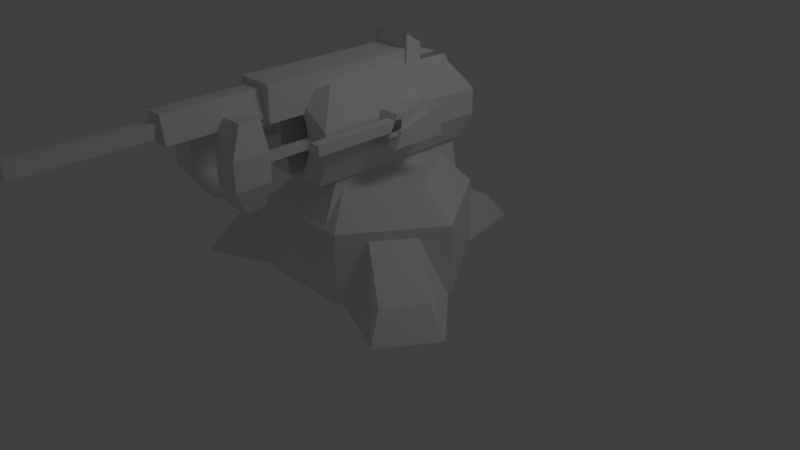 # Source: andangel.blend  (saved by Blender 2.63.0; exported with 4.5.12 LTS)
import bpy
from mathutils import Matrix  # noqa: F401  (used for matrix-valued properties, if any)

bpy.ops.wm.read_factory_settings(use_empty=True)
scene = bpy.context.scene
scene.name = 'Scene'

# ---- collections
col_collection_1 = bpy.data.collections.new('Collection 1'); scene.collection.children.link(col_collection_1)
col_collection_2 = bpy.data.collections.new('Collection 2'); scene.collection.children.link(col_collection_2)
col_collection_3 = bpy.data.collections.new('Collection 3'); scene.collection.children.link(col_collection_3)
col_collection_4 = bpy.data.collections.new('Collection 4'); scene.collection.children.link(col_collection_4)
col_collection_5 = bpy.data.collections.new('Collection 5'); scene.collection.children.link(col_collection_5)
col_collection_6 = bpy.data.collections.new('Collection 6'); scene.collection.children.link(col_collection_6)
col_collection_7 = bpy.data.collections.new('Collection 7'); scene.collection.children.link(col_collection_7)

# ---- world
world_world = bpy.data.worlds.new('World'); scene.world = world_world
world_world.color = (0.05088, 0.05088, 0.05088)
world_world.use_sun_shadow = False
world_world.sun_shadow_jitter_overblur = 0.0
world_world.cycles.sampling_method = 'MANUAL'
world_world.cycles.sample_map_resolution = 256

# ---- cameras
cam_camera = bpy.data.cameras.new('Camera')
cam_camera.clip_end = 100.0
cam_camera.lens = 35.0
cam_camera.sensor_width = 32.0
cam_camera.sensor_height = 18.0
cam_camera.ortho_scale = 7.314
cam_camera.dof.focus_distance = 0.0
cam_camera.dof.aperture_fstop = 128.0

# ---- lights
light_lamp = bpy.data.lights.new('Lamp', 'POINT')
light_lamp.transmission_factor = 0.0
light_lamp.cutoff_distance = 30.0
light_lamp.energy = 100.0
light_lamp.shadow_buffer_clip_start = 1.001
light_lamp.shadow_soft_size = 1.0
light_lamp.shadow_maximum_resolution = 0.006
light_lamp.use_absolute_resolution = True
light_lamp.cycles.use_multiple_importance_sampling = False

# ---- meshes
me_shella = bpy.data.meshes.new('shellA')
me_shella.from_pydata([(1.25, 26.59, -2.5), (1.25, 26.59, 2.5), (1.25, 29.5, 2.5), (1.25, 29.5, -2.5), (-1.25, 26.59, -2.5), (-1.25, 29.5, -2.5), (-1.25, 29.5, 2.5), (-1.25, 26.59, 2.5)], [], [(0, 3, 2), (0, 2, 1), (4, 5, 3), (0, 4, 3), (5, 6, 2), (5, 2, 3), (6, 7, 1), (6, 1, 2), (0, 7, 4), (7, 0, 1), (4, 7, 6), (4, 6, 5)])
_uv = me_shella.uv_layers.new(name='UVMap')
_uv.uv.foreach_set('vector', [0.0, 0.0, 0.0, 0.0, 0.0, 0.0, 0.0, 0.0, 0.0, 0.0, 0.0, 0.0, 0.0, 0.0, 0.0, 0.0, 0.0, 0.0, 0.0, 0.0, 0.0, 0.0, 0.0, 0.0, 0.0, 0.0, 0.0, 0.0, 0.0, 0.0, 0.0, 0.0, 0.0, 0.0, 0.0, 0.0, 0.0, 0.0, 0.0, 0.0, 0.0, 0.0, 0.0, 0.0, 0.0, 0.0, 0.0, 0.0, 0.0, 0.0, 0.0, 0.0, 0.0, 0.0, 0.0, 0.0, 0.0, 0.0, 0.0, 0.0, 0.0, 0.0, 0.0, 0.0, 0.0, 0.0, 0.0, 0.0, 0.0, 0.0, 0.0, 0.0])
me_shella.use_remesh_preserve_volume = False
me_shella.use_remesh_preserve_attributes = False
me_shella.use_mirror_vertex_groups = False
me_shella.update()
me_gun2 = bpy.data.meshes.new('gun2')
me_gun2.from_pydata([(12.5, 39.5, -28.32), (12.5, 39.5, -5.0), (12.5, 42.0, -5.0), (12.5, 42.0, -28.32), (15.0, 39.5, -28.32), (15.0, 42.0, -28.32), (15.0, 42.0, -5.0), (15.0, 39.5, -5.0)], [], [(0, 4, 7, 1), (5, 3, 2, 6), (4, 5, 6, 7), (0, 1, 2, 3), (4, 0, 3, 5)])
_uv = me_gun2.uv_layers.new(name='UVMap')
_uv.uv.foreach_set('vector', [0.1577, 0.5164, 0.1858, 0.5164, 0.1858, 0.5446, 0.1577, 0.5446, 0.1577, 0.5164, 0.1858, 0.5164, 0.1858, 0.5446, 0.1577, 0.5446, 0.1577, 0.5164, 0.1858, 0.5164, 0.1858, 0.5446, 0.1577, 0.5446, 0.1577, 0.5164, 0.1858, 0.5164, 0.1858, 0.5446, 0.1577, 0.5446, 0.1577, 0.5164, 0.1858, 0.5164, 0.1858, 0.5446, 0.1577, 0.5446])
me_gun2.use_remesh_preserve_volume = False
me_gun2.use_remesh_preserve_attributes = False
me_gun2.use_mirror_vertex_groups = False
me_gun2.update()
me_gun1 = bpy.data.meshes.new('gun1')
me_gun1.from_pydata([(-16.25, 39.5, -28.32), (-16.25, 39.5, -5.0), (-16.25, 42.0, -5.0), (-16.25, 42.0, -28.32), (-13.75, 39.5, -28.32), (-13.75, 42.0, -28.32), (-13.75, 42.0, -5.0), (-13.75, 39.5, -5.0)], [], [(5, 3, 2, 6), (4, 5, 6, 7), (4, 0, 3, 5), (0, 4, 7, 1), (0, 1, 2, 3)])
_uv = me_gun1.uv_layers.new(name='UVMap')
_uv.uv.foreach_set('vector', [0.1598, 0.5188, 0.1852, 0.5188, 0.1852, 0.5442, 0.1598, 0.5442, 0.1598, 0.5188, 0.1852, 0.5188, 0.1852, 0.5442, 0.1598, 0.5442, 0.1598, 0.5188, 0.1852, 0.5188, 0.1852, 0.5442, 0.1598, 0.5442, 0.1598, 0.5188, 0.1852, 0.5188, 0.1852, 0.5442, 0.1598, 0.5442, 0.1598, 0.5188, 0.1852, 0.5188, 0.1852, 0.5442, 0.1598, 0.5442])
me_gun1.use_remesh_preserve_volume = False
me_gun1.use_remesh_preserve_attributes = False
me_gun1.use_mirror_vertex_groups = False
me_gun1.update()
me_flare2 = bpy.data.meshes.new('flare2')
me_flare2.from_pydata([(13.75, 40.75, -30.0)], [], [])
me_flare2.use_remesh_preserve_volume = False
me_flare2.use_remesh_preserve_attributes = False
me_flare2.use_mirror_vertex_groups = False
me_flare2.update()
me_flare1 = bpy.data.meshes.new('flare1')
me_flare1.from_pydata([(-15.0, 40.75, -30.0)], [], [])
me_flare1.use_remesh_preserve_volume = False
me_flare1.use_remesh_preserve_attributes = False
me_flare1.use_mirror_vertex_groups = False
me_flare1.update()
me_base = bpy.data.meshes.new('base')
me_base.from_pydata([(18.12, 25.44, -0.05896), (8.125, 25.44, -15.68), (12.5, 17.94, -22.43), (-8.125, 25.44, -15.68), (27.5, 17.94, -0.05896), (-18.12, 25.44, -0.05895), (-12.5, -1.251e-13, -22.5), (28.69, 6.75, -24.04), (31.44, -0.0625, -28.91), (12.5, 0.0, -22.5), (-27.5, 17.94, -0.05895), (-12.5, 17.94, -22.43), (-31.44, -0.0625, -28.91), (-28.69, 6.75, -24.04), (-16.77, 15.62, -16.0), (-13.28, -0.0625, -21.18), (-40.53, -0.0625, -15.44), (-34.98, 6.75, -14.71), (-23.07, 15.62, -6.673), (-27.12, -0.0625, -0.6628), (-8.75, 18.12, -22.07), (-6.875, 28.12, 21.25), (-6.875, 28.12, -16.45), (-8.75, 18.12, 21.25), (8.125, 18.12, -22.07), (6.25, 28.12, 21.25), (6.25, 28.12, -16.45), (8.125, 18.12, 21.25), (16.77, 15.62, -16.0), (13.28, -0.0625, -21.18), (40.53, -0.0625, -15.44), (34.98, 6.75, -14.71), (23.07, 15.62, -6.673), (27.12, -0.0625, -0.6628), (-12.5, 17.94, 22.43), (-8.125, 25.44, 15.68), (-12.25, -0.0625, 22.34), (27.5, 8.085e-13, -1.071e-05), (8.125, 25.44, 15.68), (12.5, -3.397e-06, 22.5), (-12.5, -3.397e-06, 22.5), (-6.005, 15.62, 22.34), (-6.005, 6.75, 36.71), (-8.505, -0.06251, 41.71), (12.5, 17.94, 22.43), (-27.5, -1.815e-13, 2.404e-06), (7.745, -0.0625, 41.71), (5.245, 6.75, 36.71), (5.245, 15.62, 22.34), (12.5, -0.0625, 22.34)], [], [(26, 25, 27, 24), (30, 31, 32, 33), (8, 29, 28, 7), (20, 23, 21, 22), (16, 19, 18, 17), (12, 13, 14, 15), (16, 17, 13, 12), (26, 22, 21, 25), (14, 13, 17, 18), (0, 4, 2, 1), (22, 26, 24, 20), (30, 8, 7, 31), (25, 21, 23, 27), (5, 3, 11, 10), (3, 5, 0, 1), (3, 1, 2, 11), (9, 6, 11, 2), (28, 32, 31, 7), (41, 42, 47, 48), (6, 45, 10, 11), (9, 2, 4, 37), (46, 47, 42, 43), (43, 42, 41, 36), (46, 49, 48, 47), (0, 38, 44, 4), (38, 0, 5, 35), (39, 44, 34, 40), (38, 35, 34, 44), (5, 10, 34, 35), (39, 37, 4, 44), (40, 34, 10, 45)])
_uv = me_base.uv_layers.new(name='UVMap')
_uv.uv.foreach_set('vector', [0.1467, 0.5984, 0.1467, 0.9425, 0.2395, 0.9425, 0.2395, 0.5471, 0.3902, 0.1474, 0.4244, 0.2093, 0.5366, 0.2854, 0.5503, 0.1474, 0.3902, 0.1474, 0.5594, 0.1474, 0.5495, 0.002923, 0.4282, 0.08207, 0.2392, 0.5471, 0.2392, 0.9422, 0.1464, 0.9422, 0.1464, 0.5984, 0.3902, 0.1474, 0.5503, 0.1474, 0.5366, 0.2854, 0.4244, 0.2093, 0.3902, 0.1474, 0.4282, 0.08207, 0.5495, 0.002923, 0.5594, 0.1474, 0.2725, 0.2007, 0.292, 0.1346, 0.38, 0.1346, 0.3996, 0.2007, 0.02368, 0.5983, 0.1435, 0.5983, 0.1435, 0.9425, 0.02368, 0.9425, 0.38, 0.002488, 0.38, 0.1346, 0.292, 0.1346, 0.292, 0.002488, 0.269, 0.2058, 0.1704, 0.2534, 0.1704, 0.007697, 0.2664, 0.03659, 0.1435, 0.5983, 0.02368, 0.5983, 0.006563, 0.4935, 0.1606, 0.4935, 0.2725, 0.2007, 0.3996, 0.2007, 0.38, 0.1346, 0.292, 0.1346, 0.3294, 0.4909, 0.3294, 0.6069, 0.2411, 0.6235, 0.2411, 0.4743, 0.269, 0.2058, 0.2664, 0.03659, 0.1704, 0.007697, 0.1704, 0.2534, 0.2691, 0.2967, 0.4155, 0.203, 0.4155, 0.5426, 0.2691, 0.4489, 0.2682, 0.2963, 0.2678, 0.4479, 0.1736, 0.4885, 0.1741, 0.2558, 0.006211, 0.4885, 0.006212, 0.2558, 0.1741, 0.2558, 0.1736, 0.4885, 0.38, 0.002488, 0.292, 0.002488, 0.292, 0.1346, 0.38, 0.1346, 0.38, 0.002488, 0.38, 0.1346, 0.292, 0.1346, 0.292, 0.002488, 0.006778, 0.007195, 0.006778, 0.2538, 0.1704, 0.2534, 0.1704, 0.007697, 0.006778, 0.007195, 0.1704, 0.007697, 0.1704, 0.2534, 0.006778, 0.2538, 0.2725, 0.2007, 0.292, 0.1346, 0.38, 0.1346, 0.3996, 0.2007, 0.3902, 0.1474, 0.4282, 0.08207, 0.5495, 0.002923, 0.5594, 0.1474, 0.3902, 0.1474, 0.5503, 0.1474, 0.5366, 0.2854, 0.4244, 0.2093, 0.269, 0.2058, 0.2664, 0.03659, 0.1704, 0.007697, 0.1704, 0.2534, 0.2691, 0.2967, 0.4155, 0.203, 0.4155, 0.5426, 0.2691, 0.4489, 0.006211, 0.4885, 0.1736, 0.4885, 0.1741, 0.2558, 0.006212, 0.2558, 0.2682, 0.2963, 0.2678, 0.4479, 0.1736, 0.4885, 0.1741, 0.2558, 0.269, 0.2058, 0.1704, 0.2534, 0.1704, 0.007697, 0.2664, 0.03659, 0.006778, 0.007195, 0.006778, 0.2538, 0.1704, 0.2534, 0.1704, 0.007697, 0.006778, 0.007195, 0.1704, 0.007697, 0.1704, 0.2534, 0.006778, 0.2538])
me_base.use_remesh_preserve_volume = False
me_base.use_remesh_preserve_attributes = False
me_base.use_mirror_vertex_groups = False
me_base.update()
me_turret = bpy.data.meshes.new('turret')
me_turret.from_pydata([(-8.125, 28.44, -22.5), (-1.875, 28.44, 23.75), (-8.125, 28.44, 23.75), (-1.875, 28.44, -22.5), (-11.25, 35.04, -22.5), (-5.0, 35.04, 23.75), (-11.25, 35.04, 23.75), (-5.0, 35.04, -22.5), (-11.25, 41.65, -22.5), (-5.0, 41.65, 23.75), (-11.25, 41.65, 23.75), (-5.0, 41.65, -22.5), (-7.5, 50.75, -17.5), (-1.875, 48.25, 23.75), (-7.5, 50.75, 16.25), (-1.875, 48.25, -22.5), (1.875, 48.25, -22.5), (7.5, 50.75, 16.25), (1.875, 48.25, 23.75), (7.5, 50.75, -17.5), (5.0, 41.65, -22.5), (11.25, 41.65, 23.75), (5.0, 41.65, 23.75), (11.25, 41.65, -22.5), (5.0, 35.04, -22.5), (11.25, 35.04, 23.75), (5.0, 35.04, 23.75), (11.25, 35.04, -22.5), (1.875, 28.44, -22.5), (8.125, 28.44, 23.75), (1.875, 28.44, 23.75), (8.125, 28.44, -22.5)], [], [(25, 26, 30, 29), (30, 26, 24, 28), (26, 22, 20, 24), (18, 16, 20, 22), (27, 25, 29, 31), (17, 18, 22, 21), (20, 23, 27, 24), (16, 19, 23, 20), (24, 27, 31, 28), (29, 30, 28, 31), (19, 17, 21, 23), (19, 16, 18, 17), (21, 22, 26, 25), (23, 21, 25, 27), (8, 4, 6, 10), (10, 6, 5, 9), (12, 14, 13, 15), (12, 8, 10, 14), (2, 0, 3, 1), (7, 3, 0, 4), (15, 11, 8, 12), (11, 7, 4, 8), (14, 10, 9, 13), (4, 0, 2, 6), (13, 9, 11, 15), (5, 7, 11, 9), (1, 3, 7, 5), (6, 2, 1, 5)])
_uv = me_turret.uv_layers.new(name='UVMap')
_uv.uv.foreach_set('vector', [0.5293, 0.9911, 0.5293, 0.9312, 0.466, 0.9012, 0.466, 0.9611, 0.9269, 0.9912, 0.9941, 0.9912, 0.9941, 0.5655, 0.9269, 0.5655, 0.8653, 0.9912, 0.9261, 0.9912, 0.9261, 0.5655, 0.8653, 0.5655, 0.9934, 0.9912, 0.9934, 0.5655, 0.9261, 0.5655, 0.9261, 0.9912, 0.9262, 0.565, 0.9262, 0.9917, 0.9936, 0.9917, 0.9936, 0.565, 0.7105, 0.9766, 0.656, 0.9012, 0.5927, 0.9312, 0.5927, 0.9911, 0.5882, 0.8601, 0.5882, 0.9245, 0.5201, 0.9245, 0.5201, 0.8601, 0.6504, 0.8175, 0.6953, 0.8858, 0.5882, 0.9245, 0.5882, 0.8601, 0.5201, 0.8601, 0.5201, 0.9245, 0.452, 0.8923, 0.452, 0.8278, 0.865, 0.9912, 0.9263, 0.9912, 0.9263, 0.5655, 0.865, 0.5655, 0.7744, 0.6111, 0.7744, 0.9225, 0.8653, 0.9917, 0.8653, 0.565, 0.7744, 0.6111, 0.7176, 0.565, 0.7176, 0.9917, 0.7744, 0.9225, 0.5927, 0.9911, 0.5927, 0.9312, 0.5293, 0.9312, 0.5293, 0.9911, 0.8653, 0.565, 0.8653, 0.9917, 0.9262, 0.9917, 0.9262, 0.565, 0.8653, 0.565, 0.9262, 0.565, 0.9262, 0.9917, 0.8653, 0.9917, 0.5927, 0.9911, 0.5293, 0.9911, 0.5293, 0.9312, 0.5927, 0.9312, 0.7744, 0.6111, 0.7744, 0.9225, 0.7176, 0.9917, 0.7176, 0.565, 0.7744, 0.6111, 0.8653, 0.565, 0.8653, 0.9917, 0.7744, 0.9225, 0.865, 0.9912, 0.865, 0.5655, 0.9263, 0.5655, 0.9263, 0.9912, 0.5201, 0.8601, 0.452, 0.8278, 0.452, 0.8923, 0.5201, 0.9245, 0.6504, 0.8175, 0.5882, 0.8601, 0.5882, 0.9245, 0.6953, 0.8858, 0.5882, 0.8601, 0.5201, 0.8601, 0.5201, 0.9245, 0.5882, 0.9245, 0.7105, 0.9766, 0.5927, 0.9911, 0.5927, 0.9312, 0.656, 0.9012, 0.9262, 0.565, 0.9936, 0.565, 0.9936, 0.9917, 0.9262, 0.9917, 0.9934, 0.9912, 0.9261, 0.9912, 0.9261, 0.5655, 0.9934, 0.5655, 0.8653, 0.9912, 0.8653, 0.5655, 0.9261, 0.5655, 0.9261, 0.9912, 0.9269, 0.9912, 0.9269, 0.5655, 0.9941, 0.5655, 0.9941, 0.9912, 0.5293, 0.9911, 0.466, 0.9611, 0.466, 0.9012, 0.5293, 0.9312])
me_turret.use_remesh_preserve_volume = False
me_turret.use_remesh_preserve_attributes = False
me_turret.use_mirror_vertex_groups = False
me_turret.update()
me_barrel = bpy.data.meshes.new('barrel')
me_barrel.from_pydata([(-5.0, 44.69, -31.88), (-5.0, 53.25, 6.875), (-5.0, 53.25, -31.88), (4.375, 44.69, -31.88), (4.375, 53.25, 6.875), (4.375, 53.25, -31.88), (-2.5, 52.0, -31.88), (-3.75, 45.75, -31.88), (1.875, 52.0, -31.88), (3.125, 45.75, -31.88), (-1.875, 47.0, -55.0), (-5.0, 44.69, 6.875), (-5.625, 43.88, 6.875), (-4.375, 53.75, 12.5), (-5.625, 56.88, 6.875), (-4.375, 44.5, 12.5), (5.0, 43.88, 6.875), (3.75, 53.75, 12.5), (5.0, 56.88, 6.875), (3.75, 44.5, 12.5), (3.125, 45.75, -55.39), (1.875, 52.0, -55.39), (-3.75, 45.75, -55.39), (-2.5, 52.0, -55.39), (1.25, 47.0, -85.39), (1.25, 50.12, -55.0), (1.25, 50.12, -85.39), (1.25, 47.0, -55.0), (-1.875, 47.0, -85.39), (-1.875, 50.12, -55.0), (-1.875, 50.12, -85.39), (4.375, 44.69, 6.875)], [], [(15, 19, 17, 13), (28, 30, 26, 24), (16, 18, 17, 19), (15, 12, 16, 19), (18, 14, 13, 17), (20, 22, 23, 21), (29, 25, 26, 30), (3, 0, 2, 5), (12, 14, 18, 16), (5, 2, 1, 4), (24, 26, 25, 27), (2, 0, 11, 1), (14, 12, 15, 13), (0, 3, 31, 11), (20, 9, 7, 22), (6, 8, 21, 23), (28, 10, 29, 30), (22, 7, 6, 23), (5, 4, 31, 3), (20, 21, 8, 9), (28, 24, 27, 10)])
_uv = me_barrel.uv_layers.new(name='UVMap')
_uv.uv.foreach_set('vector', [0.2598, 0.6817, 0.2598, 0.7836, 0.3493, 0.7836, 0.3493, 0.6817, 0.188, 0.5219, 0.2107, 0.5219, 0.2107, 0.5446, 0.188, 0.5446, 0.4143, 0.8172, 0.351, 0.7829, 0.351, 0.6813, 0.4143, 0.6744, 0.4279, 0.9852, 0.4279, 0.8969, 0.3664, 0.8833, 0.3664, 0.9988, 0.363, 0.8545, 0.3493, 0.7836, 0.2598, 0.7836, 0.246, 0.8545, 0.4681, 0.5442, 0.4564, 0.6027, 0.4154, 0.6027, 0.4037, 0.5442, 0.213, 0.522, 0.235, 0.522, 0.235, 0.544, 0.213, 0.544, 0.6206, 0.3901, 0.6206, 0.297, 0.5186, 0.297, 0.5186, 0.3901, 0.246, 0.9976, 0.363, 0.9976, 0.363, 0.8545, 0.246, 0.8545, 0.5181, 0.3901, 0.6213, 0.3901, 0.6213, 0.8166, 0.5181, 0.8166, 0.213, 0.522, 0.213, 0.544, 0.235, 0.544, 0.235, 0.522, 0.6213, 0.3922, 0.7147, 0.3922, 0.7147, 0.8153, 0.6213, 0.8153, 0.4139, 0.6744, 0.3506, 0.6813, 0.3506, 0.7829, 0.4139, 0.8172, 0.5184, 0.3924, 0.6207, 0.3924, 0.6207, 0.8152, 0.5184, 0.8152, 0.01936, 0.9442, 0.2057, 0.9442, 0.2057, 0.9987, 0.01936, 0.9987, 0.4557, 0.8251, 0.4143, 0.8251, 0.4143, 0.6025, 0.4557, 0.6025, 0.213, 0.522, 0.235, 0.522, 0.235, 0.544, 0.213, 0.544, 0.5171, 0.6026, 0.5171, 0.8258, 0.4566, 0.8258, 0.4566, 0.6026, 0.6213, 0.3922, 0.6213, 0.8153, 0.7147, 0.8153, 0.7147, 0.3922, 0.5171, 0.6026, 0.4566, 0.6026, 0.4566, 0.8258, 0.5171, 0.8258, 0.2131, 0.5221, 0.2349, 0.5221, 0.2349, 0.5439, 0.2131, 0.5439])
me_barrel.use_remesh_preserve_volume = False
me_barrel.use_remesh_preserve_attributes = False
me_barrel.use_mirror_vertex_groups = False
me_barrel.update()
me_sleeve = bpy.data.meshes.new('sleeve')
me_sleeve.from_pydata([(5.625, 37.62, -20.0), (5.625, 39.5, -38.32), (5.625, 39.5, -20.0), (5.625, 37.62, -38.32), (7.5, 37.62, -20.0), (7.5, 39.5, -38.32), (7.5, 39.5, -20.0), (7.5, 37.62, -38.32), (1.875, 48.25, -41.88), (1.875, 48.25, -36.88), (8.75, 48.25, -36.88), (8.75, 48.25, -41.88), (5.0, 41.65, -45.62), (5.0, 41.65, -36.88), (11.25, 41.65, -36.88), (11.25, 41.65, -45.63), (-8.125, 28.44, -41.88), (-8.125, 28.44, -36.88), (-1.875, 28.44, -36.88), (-1.875, 28.44, -41.88), (-11.25, 35.04, -45.62), (-11.25, 35.04, -36.88), (-5.0, 35.04, -36.88), (-5.0, 35.04, -45.62), (-11.25, 41.65, -45.62), (-11.25, 41.65, -36.88), (-5.0, 41.65, -36.88), (-5.0, 41.65, -45.62), (-8.75, 48.25, -41.88), (-8.75, 48.25, -36.88), (-1.875, 48.25, -36.88), (-1.875, 48.25, -41.88), (-7.5, 37.62, -38.32), (-7.5, 39.5, -20.0), (-7.5, 39.5, -38.32), (-7.5, 37.62, -20.0), (-5.625, 37.62, -38.32), (-5.625, 39.5, -20.0), (-5.625, 39.5, -38.32), (-5.625, 37.62, -20.0), (5.0, 35.04, -45.62), (5.0, 35.04, -36.88), (11.25, 35.04, -36.88), (11.25, 35.04, -45.63), (1.875, 28.44, -41.88), (1.875, 28.44, -36.88), (8.125, 28.44, -36.88), (8.125, 28.44, -41.88)], [], [(17, 16, 19, 18), (32, 35, 33, 34), (38, 34, 33, 37), (24, 20, 21, 25), (22, 18, 19, 23), (26, 22, 23, 27), (20, 16, 17, 21), (28, 24, 25, 29), (21, 17, 18, 22), (30, 26, 27, 31), (23, 19, 16, 20), (29, 30, 31, 28), (25, 21, 22, 26), (36, 38, 37, 39), (27, 23, 20, 24), (29, 25, 26, 30), (7, 4, 0, 3), (8, 11, 15, 12), (10, 9, 13, 14), (12, 15, 43, 40), (3, 0, 2, 1), (14, 13, 41, 42), (10, 11, 8, 9), (40, 43, 47, 44), (9, 8, 12, 13), (42, 41, 45, 46), (11, 10, 14, 15), (43, 42, 46, 47), (13, 12, 40, 41), (41, 40, 44, 45), (15, 14, 42, 43), (1, 2, 6, 5), (7, 5, 6, 4), (46, 45, 44, 47), (31, 27, 24, 28), (32, 36, 39, 35)])
_uv = me_sleeve.uv_layers.new(name='UVMap')
_uv.uv.foreach_set('vector', [0.8385, 0.5727, 0.7873, 0.5727, 0.7873, 0.5024, 0.8386, 0.5024, 0.2121, 0.52, 0.2367, 0.52, 0.2367, 0.5446, 0.2121, 0.5446, 0.2121, 0.52, 0.2367, 0.52, 0.2367, 0.5446, 0.2121, 0.5446, 0.9319, 0.4154, 0.9319, 0.4829, 0.8425, 0.4829, 0.8425, 0.4154, 0.8386, 0.4271, 0.8386, 0.502, 0.7873, 0.502, 0.7488, 0.4271, 0.8386, 0.4273, 0.8386, 0.3596, 0.7488, 0.3596, 0.7489, 0.4273, 0.9319, 0.4829, 0.8936, 0.5575, 0.8425, 0.5575, 0.8425, 0.4829, 0.8936, 0.3432, 0.9319, 0.4154, 0.8425, 0.4154, 0.8425, 0.3432, 0.5171, 0.3929, 0.4825, 0.3198, 0.4134, 0.3198, 0.448, 0.3929, 0.8386, 0.5022, 0.8386, 0.4273, 0.7489, 0.4273, 0.7874, 0.5023, 0.9333, 0.4829, 0.9013, 0.5608, 0.9654, 0.5608, 0.9975, 0.4829, 0.8387, 0.5727, 0.8386, 0.5022, 0.7874, 0.5023, 0.7874, 0.5728, 0.5171, 0.4659, 0.5171, 0.3929, 0.448, 0.3929, 0.448, 0.4659, 0.2121, 0.52, 0.2367, 0.52, 0.2367, 0.5446, 0.2121, 0.5446, 0.9333, 0.4152, 0.9333, 0.4829, 0.9975, 0.4829, 0.9975, 0.4152, 0.4894, 0.539, 0.5171, 0.4659, 0.448, 0.4659, 0.4134, 0.539, 0.2125, 0.5203, 0.2125, 0.544, 0.2363, 0.544, 0.2363, 0.5203, 0.9013, 0.3372, 0.9718, 0.3372, 0.9975, 0.4152, 0.9333, 0.4152, 0.4894, 0.539, 0.4134, 0.539, 0.448, 0.4659, 0.5171, 0.4659, 0.9333, 0.4152, 0.9975, 0.4152, 0.9975, 0.4829, 0.9333, 0.4829, 0.2121, 0.52, 0.2121, 0.5446, 0.2367, 0.5446, 0.2367, 0.52, 0.5171, 0.4659, 0.448, 0.4659, 0.448, 0.3929, 0.5171, 0.3929, 0.8387, 0.5727, 0.7874, 0.5728, 0.7874, 0.5023, 0.8386, 0.5022, 0.9333, 0.4829, 0.9975, 0.4829, 0.9654, 0.5608, 0.9013, 0.5608, 0.8386, 0.5022, 0.7874, 0.5023, 0.7489, 0.4273, 0.8386, 0.4273, 0.5171, 0.3929, 0.448, 0.3929, 0.4134, 0.3198, 0.4825, 0.3198, 0.8936, 0.3432, 0.8425, 0.3432, 0.8425, 0.4154, 0.9319, 0.4154, 0.9319, 0.4829, 0.8425, 0.4829, 0.8425, 0.5575, 0.8936, 0.5575, 0.8386, 0.4273, 0.7489, 0.4273, 0.7488, 0.3596, 0.8386, 0.3596, 0.8386, 0.4271, 0.7488, 0.4271, 0.7873, 0.502, 0.8386, 0.502, 0.9319, 0.4154, 0.8425, 0.4154, 0.8425, 0.4829, 0.9319, 0.4829, 0.2121, 0.52, 0.2121, 0.5446, 0.2367, 0.5446, 0.2367, 0.52, 0.2121, 0.52, 0.2121, 0.5446, 0.2367, 0.5446, 0.2367, 0.52, 0.8385, 0.5727, 0.8386, 0.5024, 0.7873, 0.5024, 0.7873, 0.5727, 0.9013, 0.3372, 0.9333, 0.4152, 0.9975, 0.4152, 0.9718, 0.3372, 0.2125, 0.5203, 0.2363, 0.5203, 0.2363, 0.544, 0.2125, 0.544])
me_sleeve.use_remesh_preserve_volume = False
me_sleeve.use_remesh_preserve_attributes = False
me_sleeve.use_mirror_vertex_groups = False
me_sleeve.update()
me_turret1 = bpy.data.meshes.new('turret1')
me_turret1.from_pydata([(-17.5, 35.75, 6.25), (-17.5, 43.25, 6.25), (-17.5, 39.5, -5.82), (-17.5, 35.75, -8.32), (-10.0, 39.5, -5.82), (-10.0, 43.25, 6.25), (-10.0, 35.75, 6.25), (-10.0, 35.75, -8.32), (-16.25, 38.22, 2.5), (-16.25, 43.25, 2.5), (-16.25, 43.25, -6.25), (-16.25, 38.22, -8.75), (-11.25, 43.25, -6.25), (-11.25, 43.25, 2.5), (-11.25, 38.22, 2.5), (-11.25, 38.22, -8.75), (11.25, 38.22, -8.75), (11.25, 43.25, -6.25), (16.25, 43.25, -6.25), (16.25, 43.25, 2.5), (10.0, 35.75, -8.32), (10.0, 35.75, 6.25), (10.0, 43.25, 6.25), (10.0, 39.5, -5.82), (17.5, 35.75, -8.32), (17.5, 39.5, -5.82), (17.5, 43.25, 6.25), (17.5, 35.75, 6.25), (16.25, 38.22, 2.5), (16.25, 38.22, -8.75), (11.25, 43.25, 2.5), (11.25, 38.22, 2.5)], [], [(20, 24, 27, 21), (20, 21, 22, 23), (24, 25, 26, 27), (25, 23, 22, 26), (24, 20, 23, 25), (1, 0, 6, 5), (3, 2, 4, 7), (2, 1, 5, 4), (3, 0, 1, 2), (7, 4, 5, 6), (11, 8, 9, 10), (7, 6, 0, 3), (10, 9, 13, 12), (11, 10, 12, 15), (15, 12, 13, 14), (26, 22, 21, 27), (15, 14, 8, 11), (13, 9, 8, 14), (16, 31, 30, 17), (29, 16, 17, 18), (18, 17, 30, 19), (29, 18, 19, 28), (16, 29, 28, 31), (30, 31, 28, 19)])
_uv = me_turret1.uv_layers.new(name='UVMap')
_uv.uv.foreach_set('vector', [0.9389, 0.1742, 0.9983, 0.1742, 0.9983, 0.2733, 0.9389, 0.2733, 0.9373, 0.2107, 0.9373, 0.332, 0.8749, 0.332, 0.9061, 0.2316, 0.9373, 0.2107, 0.9061, 0.2316, 0.8749, 0.332, 0.9373, 0.332, 0.9392, 0.1741, 0.9982, 0.1741, 0.9982, 0.2734, 0.9392, 0.2734, 0.9392, 0.1387, 0.9982, 0.1387, 0.9982, 0.1741, 0.9392, 0.1741, 0.9392, 0.2734, 0.9392, 0.3324, 0.9982, 0.3324, 0.9982, 0.2734, 0.9392, 0.1387, 0.9392, 0.1741, 0.9982, 0.1741, 0.9982, 0.1387, 0.9392, 0.1741, 0.9392, 0.2734, 0.9982, 0.2734, 0.9982, 0.1741, 0.9373, 0.2107, 0.9373, 0.332, 0.8749, 0.332, 0.9061, 0.2316, 0.9373, 0.2107, 0.9061, 0.2316, 0.8749, 0.332, 0.9373, 0.332, 0.8552, 0.2466, 0.7425, 0.2466, 0.7425, 0.297, 0.8302, 0.297, 0.9389, 0.1742, 0.9389, 0.2733, 0.9983, 0.2733, 0.9983, 0.1742, 0.7421, 0.3482, 0.8307, 0.3482, 0.8307, 0.2975, 0.7421, 0.2975, 0.6852, 0.3482, 0.7421, 0.3482, 0.7421, 0.2975, 0.6852, 0.2975, 0.8552, 0.2466, 0.8302, 0.297, 0.7425, 0.297, 0.7425, 0.2466, 0.9392, 0.2734, 0.9982, 0.2734, 0.9982, 0.3324, 0.9392, 0.3324, 0.629, 0.09127, 0.629, 0.2267, 0.5688, 0.2267, 0.5688, 0.09127, 0.629, 0.2873, 0.5688, 0.2873, 0.5688, 0.2267, 0.629, 0.2267, 0.8552, 0.2466, 0.7425, 0.2466, 0.7425, 0.297, 0.8302, 0.297, 0.6852, 0.3482, 0.6852, 0.2975, 0.7421, 0.2975, 0.7421, 0.3482, 0.7421, 0.3482, 0.7421, 0.2975, 0.8307, 0.2975, 0.8307, 0.3482, 0.8552, 0.2466, 0.8302, 0.297, 0.7425, 0.297, 0.7425, 0.2466, 0.629, 0.09127, 0.5688, 0.09127, 0.5688, 0.2267, 0.629, 0.2267, 0.629, 0.2873, 0.629, 0.2267, 0.5688, 0.2267, 0.5688, 0.2873])
me_turret1.use_remesh_preserve_volume = False
me_turret1.use_remesh_preserve_attributes = False
me_turret1.use_mirror_vertex_groups = False
me_turret1.update()
me_shellb = bpy.data.meshes.new('shellB')
me_shellb.from_pydata([(1.25, 26.59, -2.5), (1.25, 26.59, 2.5), (1.25, 29.5, 2.5), (1.25, 29.5, -2.5), (-1.25, 26.59, -2.5), (-1.25, 29.5, -2.5), (-1.25, 29.5, 2.5), (-1.25, 26.59, 2.5)], [], [(6, 7, 1, 2), (4, 7, 6, 5), (0, 3, 2, 1), (4, 5, 3, 0), (7, 4, 0, 1), (5, 6, 2, 3)])
_uv = me_shellb.uv_layers.new(name='UVMap')
_uv.uv.foreach_set('vector', [0.2127, 0.4877, 0.2373, 0.4877, 0.2373, 0.5123, 0.2127, 0.5123, 0.2127, 0.4877, 0.2373, 0.4877, 0.2373, 0.5123, 0.2127, 0.5123, 0.2127, 0.4877, 0.2373, 0.4877, 0.2373, 0.5123, 0.2127, 0.5123, 0.2127, 0.4877, 0.2373, 0.4877, 0.2373, 0.5123, 0.2127, 0.5123, 0.2127, 0.4877, 0.2373, 0.4877, 0.2373, 0.5123, 0.2127, 0.5123, 0.2127, 0.4877, 0.2373, 0.4877, 0.2373, 0.5123, 0.2127, 0.5123])
me_shellb.use_remesh_preserve_volume = False
me_shellb.use_remesh_preserve_attributes = False
me_shellb.use_mirror_vertex_groups = False
me_shellb.update()

# ---- objects
ob_shella = bpy.data.objects.new('shellA', me_shella)
ob_gun2 = bpy.data.objects.new('gun2', me_gun2)
ob_gun1 = bpy.data.objects.new('gun1', me_gun1)
ob_flare2 = bpy.data.objects.new('flare2', me_flare2)
ob_flare1 = bpy.data.objects.new('flare1', me_flare1)
ob_lamp = bpy.data.objects.new('Lamp', light_lamp)
ob_camera = bpy.data.objects.new('Camera', cam_camera)
ob_base = bpy.data.objects.new('base', me_base)
ob_turret = bpy.data.objects.new('turret', me_turret)
ob_barrel = bpy.data.objects.new('barrel', me_barrel)
ob_sleeve = bpy.data.objects.new('sleeve', me_sleeve)
ob_turret1 = bpy.data.objects.new('turret1', me_turret1)
ob_shellb = bpy.data.objects.new('shellB', me_shellb)

# ---- transforms, parenting, visibility, modifiers, constraints
ob_shella.location = (0.0, 0.0, 0.0)
ob_shella.rotation_euler = (1.571, 0.0, 3.142)
ob_shella.scale = (0.05, 0.05, 0.05)
ob_shella.lineart.crease_threshold = 0.0
ob_gun2.location = (0.0, 0.0, 0.0)
ob_gun2.rotation_euler = (1.571, 0.0, 3.142)
ob_gun2.scale = (0.05, 0.05, 0.05)
ob_gun2.lineart.crease_threshold = 0.0
ob_gun1.location = (0.0, 0.0, 0.0)
ob_gun1.rotation_euler = (1.571, 0.0, 3.142)
ob_gun1.scale = (0.05, 0.05, 0.05)
ob_gun1.lineart.crease_threshold = 0.0
ob_flare2.location = (0.0, 0.0, 0.0)
ob_flare2.rotation_euler = (1.571, 0.0, 3.142)
ob_flare2.scale = (0.05, 0.05, 0.05)
ob_flare2.lineart.crease_threshold = 0.0
ob_flare1.location = (0.0, 0.0, 0.0)
ob_flare1.rotation_euler = (1.571, 0.0, 3.142)
ob_flare1.scale = (0.05, 0.05, 0.05)
ob_flare1.lineart.crease_threshold = 0.0
ob_lamp.location = (4.076, 1.005, 5.904)
ob_lamp.rotation_euler = (0.6503, 0.05522, 1.866)
ob_lamp.lock_rotations_4d = False
ob_lamp.empty_display_type = 'ARROWS'
ob_lamp.color = (0.0, 0.0, 0.0, 0.0)
ob_lamp.lineart.crease_threshold = 0.0
ob_camera.location = (7.481, -6.508, 5.344)
ob_camera.rotation_euler = (1.109, 0.01082, 0.8149)
ob_camera.lock_rotations_4d = False
ob_camera.empty_display_type = 'ARROWS'
ob_camera.color = (0.0, 0.0, 0.0, 0.0)
ob_camera.display_type = 'WIRE'
ob_camera.lineart.crease_threshold = 0.0
ob_base.location = (0.0, 0.0, 0.0)
ob_base.rotation_euler = (1.571, 0.0, 3.142)
ob_base.scale = (0.05, 0.05, 0.05)
ob_base.lineart.crease_threshold = 0.0
ob_turret.location = (0.0, 0.0, 0.0)
ob_turret.rotation_euler = (1.571, 0.0, 3.142)
ob_turret.scale = (0.05, 0.05, 0.05)
ob_turret.lineart.crease_threshold = 0.0
ob_barrel.location = (0.0, 0.0, 0.0)
ob_barrel.rotation_euler = (1.571, 0.0, 3.142)
ob_barrel.scale = (0.05, 0.05, 0.05)
ob_barrel.lineart.crease_threshold = 0.0
ob_sleeve.location = (0.0, 0.0, 0.0)
ob_sleeve.rotation_euler = (1.571, 0.0, 3.142)
ob_sleeve.scale = (0.05, 0.05, 0.05)
ob_sleeve.lineart.crease_threshold = 0.0
ob_turret1.location = (0.0, 0.0, 0.0)
ob_turret1.rotation_euler = (1.571, 0.0, 3.142)
ob_turret1.scale = (0.05, 0.05, 0.05)
ob_turret1.lineart.crease_threshold = 0.0
ob_shellb.location = (0.0, 0.0, 0.0)
ob_shellb.rotation_euler = (1.571, 0.0, 3.142)
ob_shellb.scale = (0.05, 0.05, 0.05)
ob_shellb.lineart.crease_threshold = 0.0

# ---- collection membership
col_collection_1.objects.link(ob_shella)
col_collection_1.objects.link(ob_gun2)
col_collection_1.objects.link(ob_gun1)
col_collection_1.objects.link(ob_flare2)
col_collection_1.objects.link(ob_flare1)
col_collection_1.objects.link(ob_lamp)
col_collection_1.objects.link(ob_camera)
col_collection_2.objects.link(ob_base)
col_collection_3.objects.link(ob_turret)
col_collection_4.objects.link(ob_barrel)
col_collection_5.objects.link(ob_sleeve)
col_collection_6.objects.link(ob_turret1)
col_collection_7.objects.link(ob_shellb)

# ---- scene / render settings (as saved in the file)
scene.camera = ob_camera
scene.frame_start = 1; scene.frame_end = 250; scene.frame_set(1)
scene.render.engine = 'BLENDER_EEVEE_NEXT'
scene.render.image_settings.color_mode = 'RGB'
scene.render.image_settings.compression = 90
scene.render.resolution_percentage = 50
scene.render.dither_intensity = 0.0
scene.render.bake_margin = 2
scene.render.bake_bias = 0.0
scene.cycles.use_denoising = False
scene.cycles.samples = 10
scene.cycles.sampling_pattern = 'TABULATED_SOBOL'
scene.cycles.light_sampling_threshold = 0.0
scene.cycles.use_adaptive_sampling = False
scene.cycles.use_light_tree = False
scene.cycles.blur_glossy = 0.0
scene.cycles.volume_bounces = 1
scene.cycles.pixel_filter_type = 'GAUSSIAN'
scene.cycles.sample_clamp_indirect = 0.0
scene.view_settings.view_transform = 'Standard'
bpy.context.view_layer.update()
